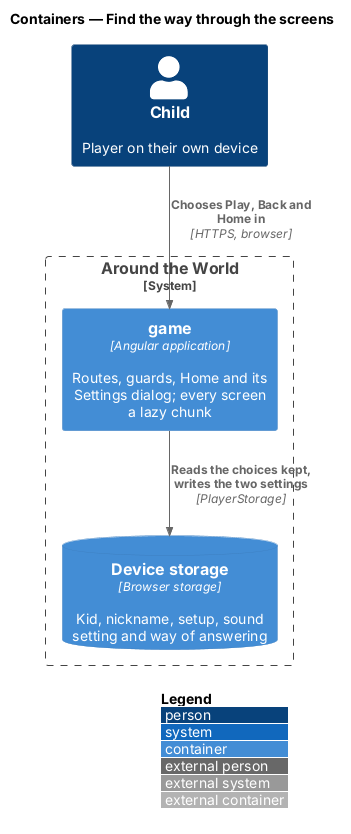

The diagram above was rendered by PlantUML. Its source (embedded in the PNG):
@startuml
!include <C4/C4_Container>
LAYOUT_WITH_LEGEND()
title Containers — Find the way through the screens

Person(child, "Child", "Player on their own device")
System_Boundary(atw, "Around the World") {
  Container(game, "game", "Angular application", "Routes, guards, Home and its Settings dialog; every screen a lazy chunk")
  ContainerDb(store, "Device storage", "Browser storage", "Kid, nickname, setup, sound setting and way of answering")
}
Rel(child, game, "Chooses Play, Back and Home in", "HTTPS, browser")
Rel(game, store, "Reads the choices kept, writes the two settings", "PlayerStorage")
@enduml